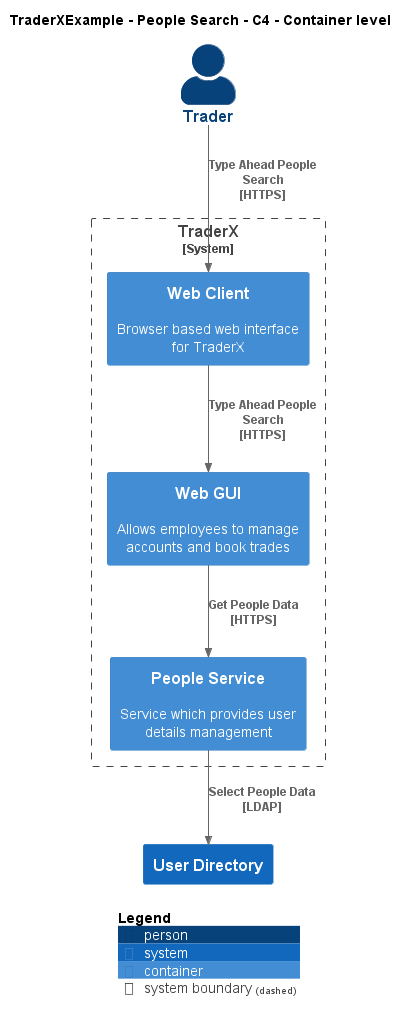

The diagram above was rendered by PlantUML. Its source (embedded in the PNG):
@startuml
!include ..\..\..\.c4s\C4_Container.puml

AddElementTag("c4interflow:lifecycle:new", $bgColor=green, $fontColor=#ffffff, $borderColor=green, $shadowing="False")
AddElementTag("c4interflow:lifecycle:changed", $bgColor=orange, $fontColor=#ffffff, $borderColor=orange, $shadowing="False")
AddElementTag("c4interflow:lifecycle:removed", $bgColor=red, $fontColor=#ffffff, $borderColor=red, $shadowing="False")

AddRelTag("c4interflow:lifecycle:new", $textColor=green, $lineColor=green)
AddRelTag("c4interflow:lifecycle:changed", $textColor=orange, $lineColor=orange)
AddRelTag("c4interflow:lifecycle:removed", $textColor=red, $lineColor=red)

SHOW_PERSON_PORTRAIT()
LAYOUT_TOP_DOWN()

skinparam linetype polyline

title TraderXExample - People Search - C4 - Container level

Person(TraderXExample.Actors.Trader, "Trader", "")

System_Boundary(TraderXExample.SoftwareSystems.TraderX, "TraderX") {
    Container(TraderXExample.SoftwareSystems.TraderX.Containers.WebClient, "Web Client", "", "Browser based web interface for TraderX")
    Container(TraderXExample.SoftwareSystems.TraderX.Containers.WebGUI, "Web GUI", "", "Allows employees to manage accounts and book trades")
    Container(TraderXExample.SoftwareSystems.TraderX.Containers.PeopleService, "People Service", "", "Service which provides user details management")
}
System(TraderXExample.SoftwareSystems.UserDirectory, "User Directory", "")

Rel(TraderXExample.Actors.Trader, TraderXExample.SoftwareSystems.TraderX.Containers.WebClient, "Type Ahead People Search\n[HTTPS]", $tags='protocol:https')
Rel(TraderXExample.SoftwareSystems.TraderX.Containers.WebClient, TraderXExample.SoftwareSystems.TraderX.Containers.WebGUI, "Type Ahead People Search\n[HTTPS]", $tags='protocol:https')
Rel(TraderXExample.SoftwareSystems.TraderX.Containers.WebGUI, TraderXExample.SoftwareSystems.TraderX.Containers.PeopleService, "Get People Data\n[HTTPS]", $tags='protocol:https')
Rel(TraderXExample.SoftwareSystems.TraderX.Containers.PeopleService, TraderXExample.SoftwareSystems.UserDirectory, "Select People Data\n[LDAP]", $tags='protocol:ldap')


SHOW_LEGEND()
@enduml